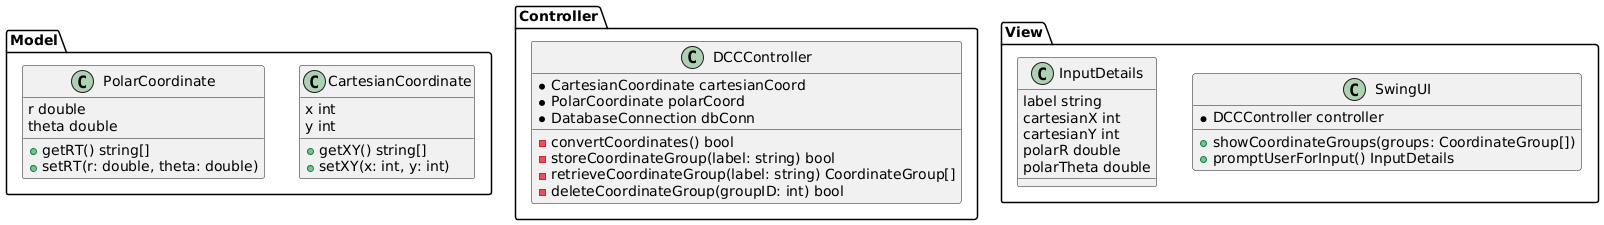

The diagram above was rendered by PlantUML. Its source (embedded in the PNG):
@startuml
' MVC Architecture Packages
package "Model" {
  class CartesianCoordinate {
    x int
    y int

    +getXY() string[]
    +setXY(x: int, y: int)
  }

  class PolarCoordinate {
    r double
    theta double

    +getRT() string[]
    +setRT(r: double, theta: double)
  }
}

package "Controller" {
  class DCCController {
    *CartesianCoordinate cartesianCoord
    *PolarCoordinate polarCoord
    *DatabaseConnection dbConn

    -convertCoordinates() bool
    -storeCoordinateGroup(label: string) bool
    -retrieveCoordinateGroup(label: string) CoordinateGroup[]
    -deleteCoordinateGroup(groupID: int) bool
  }
}

package "View" {
  class SwingUI {
    +showCoordinateGroups(groups: CoordinateGroup[])
    +promptUserForInput() InputDetails

    *DCCController controller
  }

  class InputDetails {
    label string
    cartesianX int
    cartesianY int
    polarR double
    polarTheta double
  }
}
@enduml